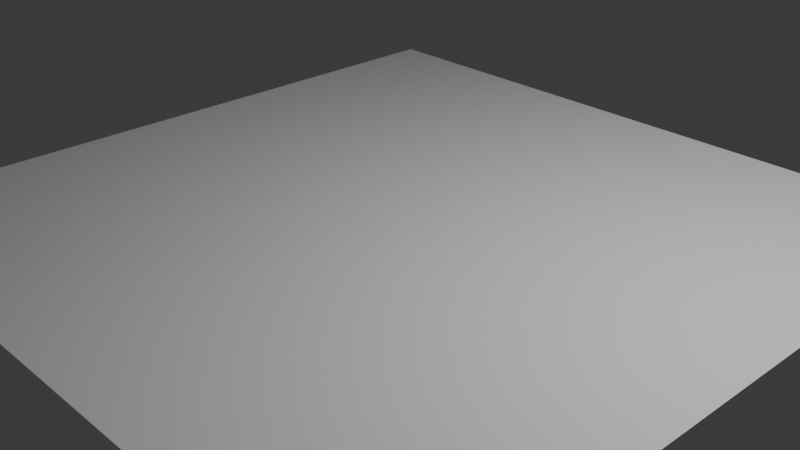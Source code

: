 # Source: cloth-demo-uv.blend  (saved by Blender 5.0.119; exported with 4.5.12 LTS)
import bpy
from mathutils import Matrix  # noqa: F401  (used for matrix-valued properties, if any)

bpy.ops.wm.read_factory_settings(use_empty=True)
scene = bpy.context.scene
scene.name = 'Scene'

# ---- collections
col_collection = bpy.data.collections.new('Collection'); scene.collection.children.link(col_collection)

# ---- world
world_world = bpy.data.worlds.new('World'); scene.world = world_world
world_world.use_nodes = True; world_world.node_tree.nodes.clear()
_N = world_world.node_tree.nodes; _L = world_world.node_tree.links
n0 = _N.new('ShaderNodeOutputWorld'); n0.name = 'World Output'; n0.location = (200, 100)
n1 = _N.new('ShaderNodeBackground'); n1.name = 'Background'; n1.location = (-200, 100)
n1.inputs[0].default_value = (0.05088, 0.05088, 0.05088, 1.0)
_L.new(n1.outputs[0], n0.inputs[0])
n0.is_active_output = True
world_world.color = (0.05088, 0.05088, 0.05088)
world_world.sun_shadow_jitter_overblur = 0.0

# ---- cameras
cam_camera = bpy.data.cameras.new('Camera')
cam_camera.clip_end = 100.0
cam_camera.ortho_scale = 7.314

# ---- lights
light_light = bpy.data.lights.new('Light', 'POINT')
light_light.energy = 1000.0
light_light.shadow_soft_size = 0.1

# ---- meshes
me_grid = bpy.data.meshes.new('Grid')
me_grid.from_pydata([(-1.0, -1.0, 0.0), (-0.8, -1.0, 0.0), (-0.6, -1.0, 0.0), (-0.4, -1.0, 0.0), (-0.2, -1.0, 0.0), (0.0, -1.0, 0.0), (0.2, -1.0, 0.0), (0.4, -1.0, 0.0), (0.6, -1.0, 0.0), (0.8, -1.0, 0.0), (1.0, -1.0, 0.0), (-1.0, -0.8, 0.0), (-0.8, -0.8, 0.0), (-0.6, -0.8, 0.0), (-0.4, -0.8, 0.0), (-0.2, -0.8, 0.0), (0.0, -0.8, 0.0), (0.2, -0.8, 0.0), (0.4, -0.8, 0.0), (0.6, -0.8, 0.0), (0.8, -0.8, 0.0), (1.0, -0.8, 0.0), (-1.0, -0.6, 0.0), (-0.8, -0.6, 0.0), (-0.6, -0.6, 0.0), (-0.4, -0.6, 0.0), (-0.2, -0.6, 0.0), (0.0, -0.6, 0.0), (0.2, -0.6, 0.0), (0.4, -0.6, 0.0), (0.6, -0.6, 0.0), (0.8, -0.6, 0.0), (1.0, -0.6, 0.0), (-1.0, -0.4, 0.0), (-0.8, -0.4, 0.0), (-0.6, -0.4, 0.0), (-0.4, -0.4, 0.0), (-0.2, -0.4, 0.0), (0.0, -0.4, 0.0), (0.2, -0.4, 0.0), (0.4, -0.4, 0.0), (0.6, -0.4, 0.0), (0.8, -0.4, 0.0), (1.0, -0.4, 0.0), (-1.0, -0.2, 0.0), (-0.8, -0.2, 0.0), (-0.6, -0.2, 0.0), (-0.4, -0.2, 0.0), (-0.2, -0.2, 0.0), (0.0, -0.2, 0.0), (0.2, -0.2, 0.0), (0.4, -0.2, 0.0), (0.6, -0.2, 0.0), (0.8, -0.2, 0.0), (1.0, -0.2, 0.0), (-1.0, 0.0, 0.0), (-0.8, 0.0, 0.0), (-0.6, 0.0, 0.0), (-0.4, 0.0, 0.0), (-0.2, 0.0, 0.0), (0.0, 0.0, 0.0), (0.2, 0.0, 0.0), (0.4, 0.0, 0.0), (0.6, 0.0, 0.0), (0.8, 0.0, 0.0), (1.0, 0.0, 0.0), (-1.0, 0.2, 0.0), (-0.8, 0.2, 0.0), (-0.6, 0.2, 0.0), (-0.4, 0.2, 0.0), (-0.2, 0.2, 0.0), (0.0, 0.2, 0.0), (0.2, 0.2, 0.0), (0.4, 0.2, 0.0), (0.6, 0.2, 0.0), (0.8, 0.2, 0.0), (1.0, 0.2, 0.0), (-1.0, 0.4, 0.0), (-0.8, 0.4, 0.0), (-0.6, 0.4, 0.0), (-0.4, 0.4, 0.0), (-0.2, 0.4, 0.0), (0.0, 0.4, 0.0), (0.2, 0.4, 0.0), (0.4, 0.4, 0.0), (0.6, 0.4, 0.0), (0.8, 0.4, 0.0), (1.0, 0.4, 0.0), (-1.0, 0.6, 0.0), (-0.8, 0.6, 0.0), (-0.6, 0.6, 0.0), (-0.4, 0.6, 0.0), (-0.2, 0.6, 0.0), (0.0, 0.6, 0.0), (0.2, 0.6, 0.0), (0.4, 0.6, 0.0), (0.6, 0.6, 0.0), (0.8, 0.6, 0.0), (1.0, 0.6, 0.0), (-1.0, 0.8, 0.0), (-0.8, 0.8, 0.0), (-0.6, 0.8, 0.0), (-0.4, 0.8, 0.0), (-0.2, 0.8, 0.0), (0.0, 0.8, 0.0), (0.2, 0.8, 0.0), (0.4, 0.8, 0.0), (0.6, 0.8, 0.0), (0.8, 0.8, 0.0), (1.0, 0.8, 0.0), (-1.0, 1.0, 0.0), (-0.8, 1.0, 0.0), (-0.6, 1.0, 0.0), (-0.4, 1.0, 0.0), (-0.2, 1.0, 0.0), (0.0, 1.0, 0.0), (0.2, 1.0, 0.0), (0.4, 1.0, 0.0), (0.6, 1.0, 0.0), (0.8, 1.0, 0.0), (1.0, 1.0, 0.0)], [], [(0, 1, 12, 11), (1, 2, 13, 12), (2, 3, 14, 13), (3, 4, 15, 14), (4, 5, 16, 15), (5, 6, 17, 16), (6, 7, 18, 17), (7, 8, 19, 18), (8, 9, 20, 19), (9, 10, 21, 20), (11, 12, 23, 22), (12, 13, 24, 23), (13, 14, 25, 24), (14, 15, 26, 25), (15, 16, 27, 26), (16, 17, 28, 27), (17, 18, 29, 28), (18, 19, 30, 29), (19, 20, 31, 30), (20, 21, 32, 31), (22, 23, 34, 33), (23, 24, 35, 34), (24, 25, 36, 35), (25, 26, 37, 36), (26, 27, 38, 37), (27, 28, 39, 38), (28, 29, 40, 39), (29, 30, 41, 40), (30, 31, 42, 41), (31, 32, 43, 42), (33, 34, 45, 44), (34, 35, 46, 45), (35, 36, 47, 46), (36, 37, 48, 47), (37, 38, 49, 48), (38, 39, 50, 49), (39, 40, 51, 50), (40, 41, 52, 51), (41, 42, 53, 52), (42, 43, 54, 53), (44, 45, 56, 55), (45, 46, 57, 56), (46, 47, 58, 57), (47, 48, 59, 58), (48, 49, 60, 59), (49, 50, 61, 60), (50, 51, 62, 61), (51, 52, 63, 62), (52, 53, 64, 63), (53, 54, 65, 64), (55, 56, 67, 66), (56, 57, 68, 67), (57, 58, 69, 68), (58, 59, 70, 69), (59, 60, 71, 70), (60, 61, 72, 71), (61, 62, 73, 72), (62, 63, 74, 73), (63, 64, 75, 74), (64, 65, 76, 75), (66, 67, 78, 77), (67, 68, 79, 78), (68, 69, 80, 79), (69, 70, 81, 80), (70, 71, 82, 81), (71, 72, 83, 82), (72, 73, 84, 83), (73, 74, 85, 84), (74, 75, 86, 85), (75, 76, 87, 86), (77, 78, 89, 88), (78, 79, 90, 89), (79, 80, 91, 90), (80, 81, 92, 91), (81, 82, 93, 92), (82, 83, 94, 93), (83, 84, 95, 94), (84, 85, 96, 95), (85, 86, 97, 96), (86, 87, 98, 97), (88, 89, 100, 99), (89, 90, 101, 100), (90, 91, 102, 101), (91, 92, 103, 102), (92, 93, 104, 103), (93, 94, 105, 104), (94, 95, 106, 105), (95, 96, 107, 106), (96, 97, 108, 107), (97, 98, 109, 108), (99, 100, 111, 110), (100, 101, 112, 111), (101, 102, 113, 112), (102, 103, 114, 113), (103, 104, 115, 114), (104, 105, 116, 115), (105, 106, 117, 116), (106, 107, 118, 117), (107, 108, 119, 118), (108, 109, 120, 119)])
_uv = me_grid.uv_layers.new(name='UVMap')
_uv.uv.foreach_set('vector', [0.0, 0.0, 0.8, 0.0, 0.8, 0.8, 0.0, 0.8, 0.8, 0.0, 1.6, 0.0, 1.6, 0.8, 0.8, 0.8, 1.6, 0.0, 2.4, 0.0, 2.4, 0.8, 1.6, 0.8, 2.4, 0.0, 3.2, 0.0, 3.2, 0.8, 2.4, 0.8, 3.2, 0.0, 4.0, 0.0, 4.0, 0.8, 3.2, 0.8, 4.0, 0.0, 4.8, 0.0, 4.8, 0.8, 4.0, 0.8, 4.8, 0.0, 5.6, 0.0, 5.6, 0.8, 4.8, 0.8, 5.6, 0.0, 6.4, 0.0, 6.4, 0.8, 5.6, 0.8, 6.4, 0.0, 7.2, 0.0, 7.2, 0.8, 6.4, 0.8, 7.2, 0.0, 8.0, 0.0, 8.0, 0.8, 7.2, 0.8, 0.0, 0.8, 0.8, 0.8, 0.8, 1.6, 0.0, 1.6, 0.8, 0.8, 1.6, 0.8, 1.6, 1.6, 0.8, 1.6, 1.6, 0.8, 2.4, 0.8, 2.4, 1.6, 1.6, 1.6, 2.4, 0.8, 3.2, 0.8, 3.2, 1.6, 2.4, 1.6, 3.2, 0.8, 4.0, 0.8, 4.0, 1.6, 3.2, 1.6, 4.0, 0.8, 4.8, 0.8, 4.8, 1.6, 4.0, 1.6, 4.8, 0.8, 5.6, 0.8, 5.6, 1.6, 4.8, 1.6, 5.6, 0.8, 6.4, 0.8, 6.4, 1.6, 5.6, 1.6, 6.4, 0.8, 7.2, 0.8, 7.2, 1.6, 6.4, 1.6, 7.2, 0.8, 8.0, 0.8, 8.0, 1.6, 7.2, 1.6, 0.0, 1.6, 0.8, 1.6, 0.8, 2.4, 0.0, 2.4, 0.8, 1.6, 1.6, 1.6, 1.6, 2.4, 0.8, 2.4, 1.6, 1.6, 2.4, 1.6, 2.4, 2.4, 1.6, 2.4, 2.4, 1.6, 3.2, 1.6, 3.2, 2.4, 2.4, 2.4, 3.2, 1.6, 4.0, 1.6, 4.0, 2.4, 3.2, 2.4, 4.0, 1.6, 4.8, 1.6, 4.8, 2.4, 4.0, 2.4, 4.8, 1.6, 5.6, 1.6, 5.6, 2.4, 4.8, 2.4, 5.6, 1.6, 6.4, 1.6, 6.4, 2.4, 5.6, 2.4, 6.4, 1.6, 7.2, 1.6, 7.2, 2.4, 6.4, 2.4, 7.2, 1.6, 8.0, 1.6, 8.0, 2.4, 7.2, 2.4, 0.0, 2.4, 0.8, 2.4, 0.8, 3.2, 0.0, 3.2, 0.8, 2.4, 1.6, 2.4, 1.6, 3.2, 0.8, 3.2, 1.6, 2.4, 2.4, 2.4, 2.4, 3.2, 1.6, 3.2, 2.4, 2.4, 3.2, 2.4, 3.2, 3.2, 2.4, 3.2, 3.2, 2.4, 4.0, 2.4, 4.0, 3.2, 3.2, 3.2, 4.0, 2.4, 4.8, 2.4, 4.8, 3.2, 4.0, 3.2, 4.8, 2.4, 5.6, 2.4, 5.6, 3.2, 4.8, 3.2, 5.6, 2.4, 6.4, 2.4, 6.4, 3.2, 5.6, 3.2, 6.4, 2.4, 7.2, 2.4, 7.2, 3.2, 6.4, 3.2, 7.2, 2.4, 8.0, 2.4, 8.0, 3.2, 7.2, 3.2, 0.0, 3.2, 0.8, 3.2, 0.8, 4.0, 0.0, 4.0, 0.8, 3.2, 1.6, 3.2, 1.6, 4.0, 0.8, 4.0, 1.6, 3.2, 2.4, 3.2, 2.4, 4.0, 1.6, 4.0, 2.4, 3.2, 3.2, 3.2, 3.2, 4.0, 2.4, 4.0, 3.2, 3.2, 4.0, 3.2, 4.0, 4.0, 3.2, 4.0, 4.0, 3.2, 4.8, 3.2, 4.8, 4.0, 4.0, 4.0, 4.8, 3.2, 5.6, 3.2, 5.6, 4.0, 4.8, 4.0, 5.6, 3.2, 6.4, 3.2, 6.4, 4.0, 5.6, 4.0, 6.4, 3.2, 7.2, 3.2, 7.2, 4.0, 6.4, 4.0, 7.2, 3.2, 8.0, 3.2, 8.0, 4.0, 7.2, 4.0, 0.0, 4.0, 0.8, 4.0, 0.8, 4.8, 0.0, 4.8, 0.8, 4.0, 1.6, 4.0, 1.6, 4.8, 0.8, 4.8, 1.6, 4.0, 2.4, 4.0, 2.4, 4.8, 1.6, 4.8, 2.4, 4.0, 3.2, 4.0, 3.2, 4.8, 2.4, 4.8, 3.2, 4.0, 4.0, 4.0, 4.0, 4.8, 3.2, 4.8, 4.0, 4.0, 4.8, 4.0, 4.8, 4.8, 4.0, 4.8, 4.8, 4.0, 5.6, 4.0, 5.6, 4.8, 4.8, 4.8, 5.6, 4.0, 6.4, 4.0, 6.4, 4.8, 5.6, 4.8, 6.4, 4.0, 7.2, 4.0, 7.2, 4.8, 6.4, 4.8, 7.2, 4.0, 8.0, 4.0, 8.0, 4.8, 7.2, 4.8, 0.0, 4.8, 0.8, 4.8, 0.8, 5.6, 0.0, 5.6, 0.8, 4.8, 1.6, 4.8, 1.6, 5.6, 0.8, 5.6, 1.6, 4.8, 2.4, 4.8, 2.4, 5.6, 1.6, 5.6, 2.4, 4.8, 3.2, 4.8, 3.2, 5.6, 2.4, 5.6, 3.2, 4.8, 4.0, 4.8, 4.0, 5.6, 3.2, 5.6, 4.0, 4.8, 4.8, 4.8, 4.8, 5.6, 4.0, 5.6, 4.8, 4.8, 5.6, 4.8, 5.6, 5.6, 4.8, 5.6, 5.6, 4.8, 6.4, 4.8, 6.4, 5.6, 5.6, 5.6, 6.4, 4.8, 7.2, 4.8, 7.2, 5.6, 6.4, 5.6, 7.2, 4.8, 8.0, 4.8, 8.0, 5.6, 7.2, 5.6, 0.0, 5.6, 0.8, 5.6, 0.8, 6.4, 0.0, 6.4, 0.8, 5.6, 1.6, 5.6, 1.6, 6.4, 0.8, 6.4, 1.6, 5.6, 2.4, 5.6, 2.4, 6.4, 1.6, 6.4, 2.4, 5.6, 3.2, 5.6, 3.2, 6.4, 2.4, 6.4, 3.2, 5.6, 4.0, 5.6, 4.0, 6.4, 3.2, 6.4, 4.0, 5.6, 4.8, 5.6, 4.8, 6.4, 4.0, 6.4, 4.8, 5.6, 5.6, 5.6, 5.6, 6.4, 4.8, 6.4, 5.6, 5.6, 6.4, 5.6, 6.4, 6.4, 5.6, 6.4, 6.4, 5.6, 7.2, 5.6, 7.2, 6.4, 6.4, 6.4, 7.2, 5.6, 8.0, 5.6, 8.0, 6.4, 7.2, 6.4, 0.0, 6.4, 0.8, 6.4, 0.8, 7.2, 0.0, 7.2, 0.8, 6.4, 1.6, 6.4, 1.6, 7.2, 0.8, 7.2, 1.6, 6.4, 2.4, 6.4, 2.4, 7.2, 1.6, 7.2, 2.4, 6.4, 3.2, 6.4, 3.2, 7.2, 2.4, 7.2, 3.2, 6.4, 4.0, 6.4, 4.0, 7.2, 3.2, 7.2, 4.0, 6.4, 4.8, 6.4, 4.8, 7.2, 4.0, 7.2, 4.8, 6.4, 5.6, 6.4, 5.6, 7.2, 4.8, 7.2, 5.6, 6.4, 6.4, 6.4, 6.4, 7.2, 5.6, 7.2, 6.4, 6.4, 7.2, 6.4, 7.2, 7.2, 6.4, 7.2, 7.2, 6.4, 8.0, 6.4, 8.0, 7.2, 7.2, 7.2, 0.0, 7.2, 0.8, 7.2, 0.8, 8.0, 0.0, 8.0, 0.8, 7.2, 1.6, 7.2, 1.6, 8.0, 0.8, 8.0, 1.6, 7.2, 2.4, 7.2, 2.4, 8.0, 1.6, 8.0, 2.4, 7.2, 3.2, 7.2, 3.2, 8.0, 2.4, 8.0, 3.2, 7.2, 4.0, 7.2, 4.0, 8.0, 3.2, 8.0, 4.0, 7.2, 4.8, 7.2, 4.8, 8.0, 4.0, 8.0, 4.8, 7.2, 5.6, 7.2, 5.6, 8.0, 4.8, 8.0, 5.6, 7.2, 6.4, 7.2, 6.4, 8.0, 5.6, 8.0, 6.4, 7.2, 7.2, 7.2, 7.2, 8.0, 6.4, 8.0, 7.2, 7.2, 8.0, 7.2, 8.0, 8.0, 7.2, 8.0])
me_grid.update()
me_grid_point_constraintmesh = bpy.data.meshes.new('Grid_point_constraintMesh')
me_grid_point_constraintmesh.from_pydata([(-4.0, -4.0, 0.0), (-4.0, 4.0, 0.0)], [], [])
me_grid_point_constraintmesh.update()

# ---- objects
ob_light = bpy.data.objects.new('Light', light_light)
ob_camera = bpy.data.objects.new('Camera', cam_camera)
ob_cloth = bpy.data.objects.new('Cloth', me_grid)
ob_solver = bpy.data.objects.new('solver', None)
ob_cloth_point_constraint = bpy.data.objects.new('cloth_point_constraint', me_grid_point_constraintmesh)

# ---- transforms, parenting, visibility, modifiers, constraints
ob_light.location = (4.076, 1.005, 5.904)
ob_light.rotation_euler = (0.6503, 0.05522, 1.866)
ob_light.lock_rotations_4d = False
ob_light.empty_display_type = 'ARROWS'
ob_light.color = (0.0, 0.0, 0.0, 0.0)
ob_light.lineart.crease_threshold = 0.0
ob_camera.location = (7.359, -6.926, 4.958)
ob_camera.rotation_euler = (1.109, 0.0, 0.8149)
ob_camera.lock_rotations_4d = False
ob_camera.empty_display_type = 'ARROWS'
ob_camera.color = (0.0, 0.0, 0.0, 0.0)
ob_camera.display_type = 'WIRE'
ob_camera.lineart.crease_threshold = 0.0
ob_cloth.location = (0.0, 0.0, 0.0)
ob_cloth.scale = (4.0, 4.0, 4.0)
_m = ob_cloth.modifiers.new('Triangulate', 'TRIANGULATE')
ob_solver.location = (0.0, 0.0, 0.0)
ob_cloth_point_constraint.location = (0.0, 0.0, 0.0)

# ---- collection membership
col_collection.objects.link(ob_light)
col_collection.objects.link(ob_camera)
col_collection.objects.link(ob_cloth)
col_collection.objects.link(ob_solver)
col_collection.objects.link(ob_cloth_point_constraint)

# ---- scene / render settings (as saved in the file)
scene.camera = ob_camera
scene.frame_start = 1; scene.frame_end = 250; scene.frame_set(0)
scene.render.engine = 'BLENDER_EEVEE_NEXT'
scene.render.bake_bias = 0.0
scene.render.bake_samples = 0
bpy.context.view_layer.update()
